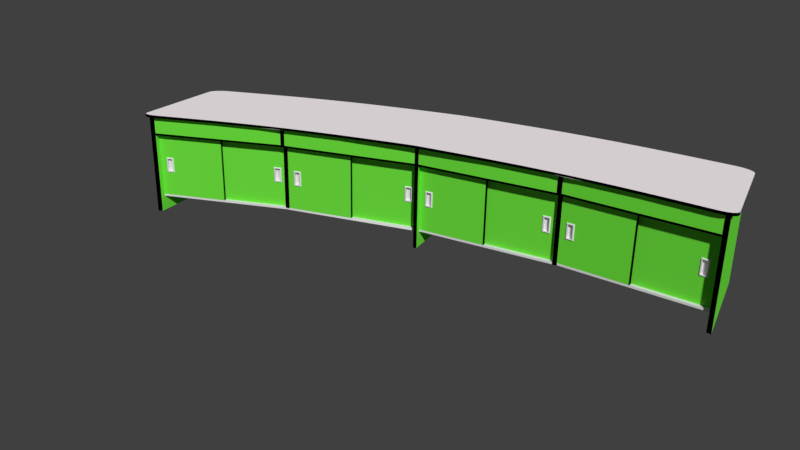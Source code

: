 # Source: GreenTAb.blend  (saved by Blender 2.79.0; exported with 4.5.12 LTS)
import bpy
from mathutils import Matrix  # noqa: F401  (used for matrix-valued properties, if any)

bpy.ops.wm.read_factory_settings(use_empty=True)
scene = bpy.context.scene
scene.name = 'Scene'

# ---- collections
col_collection_1 = bpy.data.collections.new('Collection 1'); scene.collection.children.link(col_collection_1)

# ---- materials (node trees are filled in below, after node groups)
mat_material_003 = bpy.data.materials.new('Material.003')
mat_material_003.alpha_threshold = 0.0
mat_material_003.diffuse_color = (0.0, 0.0, 0.0, 1.0)
mat_material_003.roughness = 0.5
mat_material_002 = bpy.data.materials.new('Material.002')
mat_material_002.alpha_threshold = 0.0
mat_material_002.diffuse_color = (0.1614, 0.8, 0.05073, 1.0)
mat_material_002.roughness = 0.5
mat_material_004 = bpy.data.materials.new('Material.004')
mat_material_004.alpha_threshold = 0.0
mat_material_004.diffuse_color = (1.0, 0.9335, 0.9626, 1.0)
mat_material_004.roughness = 0.5

# ---- material node trees

# ---- world
world_world = bpy.data.worlds.new('World'); scene.world = world_world
world_world.color = (0.05088, 0.05088, 0.05088)
world_world.use_sun_shadow = False
world_world.sun_shadow_jitter_overblur = 0.0
world_world.cycles.sampling_method = 'MANUAL'

# ---- cameras
cam_camera = bpy.data.cameras.new('Camera')
cam_camera.clip_end = 100.0
cam_camera.lens = 35.0
cam_camera.sensor_width = 32.0
cam_camera.sensor_height = 18.0
cam_camera.ortho_scale = 7.314
cam_camera.dof.focus_distance = 0.0

# ---- meshes
me_cube_012 = bpy.data.meshes.new('Cube.012')
me_cube_012.from_pydata([(-7.799, -1.5, 1.301), (-7.799, -1.5, 0.8333), (-8.028, -1.548, 1.301), (-8.028, -1.548, 0.8333), (-7.839, -1.508, 0.8333), (-7.988, -1.54, 0.8333), (-7.839, -1.508, 1.301), (-7.988, -1.54, 1.301), (-7.799, -1.5, 1.264), (-7.799, -1.5, 0.8703), (-8.028, -1.548, 1.264), (-8.028, -1.548, 0.8703), (-7.839, -1.508, 1.264), (-7.839, -1.508, 0.8703), (-7.988, -1.54, 1.264), (-7.988, -1.54, 0.8703), (-7.851, -1.451, 1.264), (-7.851, -1.451, 0.8703), (-8.0, -1.482, 1.264), (-8.0, -1.482, 0.8703), (-7.834, -1.534, 0.8703), (-7.983, -1.565, 0.8703), (-7.834, -1.534, 1.264), (-7.983, -1.565, 1.264), (-7.798, -1.508, 0.8703), (-7.812, -1.53, 0.8703), (-7.812, -1.53, 0.8513), (-7.798, -1.508, 0.8333), (-8.005, -1.57, 0.8703), (-8.026, -1.556, 0.8703), (-8.026, -1.556, 0.8333), (-8.005, -1.57, 0.8513), (-7.986, -1.548, 0.8333), (-7.983, -1.565, 0.8513), (-7.983, -1.565, 1.283), (-7.986, -1.548, 1.301), (-8.026, -1.556, 1.301), (-8.005, -1.57, 1.283), (-7.834, -1.534, 0.8513), (-7.837, -1.517, 0.8333), (-7.812, -1.53, 1.283), (-7.798, -1.508, 1.301), (-7.837, -1.517, 1.301), (-7.834, -1.534, 1.283), (-7.812, -1.53, 1.264), (-7.798, -1.508, 1.264), (-8.026, -1.556, 1.264), (-8.005, -1.57, 1.264), (-4.638, -0.7223, 1.301), (-4.638, -0.7223, 0.8333), (-4.409, -0.6743, 1.301), (-4.409, -0.6743, 0.8333), (-4.598, -0.7139, 0.8333), (-4.449, -0.6827, 0.8333), (-4.598, -0.7139, 1.301), (-4.449, -0.6827, 1.301), (-4.638, -0.7223, 1.264), (-4.638, -0.7223, 0.8703), (-4.409, -0.6743, 1.264), (-4.409, -0.6743, 0.8703), (-4.598, -0.7139, 1.264), (-4.598, -0.7139, 0.8703), (-4.449, -0.6827, 1.264), (-4.449, -0.6827, 0.8703), (-4.61, -0.6564, 1.264), (-4.61, -0.6564, 0.8703), (-4.461, -0.6252, 1.264), (-4.461, -0.6252, 0.8703), (-4.593, -0.7397, 0.8703), (-4.444, -0.7085, 0.8703), (-4.593, -0.7397, 1.264), (-4.444, -0.7085, 1.264), (-4.637, -0.7304, 0.8703), (-4.615, -0.7444, 0.8703), (-4.615, -0.7444, 0.8513), (-4.637, -0.7304, 0.8333), (-4.422, -0.7039, 0.8703), (-4.408, -0.6825, 0.8703), (-4.408, -0.6825, 0.8333), (-4.422, -0.7039, 0.8513), (-4.448, -0.6909, 0.8333), (-4.444, -0.7085, 0.8513), (-4.444, -0.7085, 1.283), (-4.448, -0.6909, 1.301), (-4.408, -0.6825, 1.301), (-4.422, -0.7039, 1.283), (-4.593, -0.7397, 0.8513), (-4.597, -0.7221, 0.8333), (-4.615, -0.7444, 1.283), (-4.637, -0.7304, 1.301), (-4.597, -0.7221, 1.301), (-4.593, -0.7397, 1.283), (-4.615, -0.7444, 1.264), (-4.637, -0.7304, 1.264), (-4.408, -0.6825, 1.264), (-4.422, -0.7039, 1.264), (4.634, -0.8282, 1.301), (4.634, -0.8282, 0.8333), (4.405, -0.7802, 1.301), (4.405, -0.7802, 0.8333), (4.594, -0.8198, 0.8333), (4.445, -0.7885, 0.8333), (4.594, -0.8198, 1.301), (4.445, -0.7885, 1.301), (4.634, -0.8282, 1.264), (4.634, -0.8282, 0.8703), (4.405, -0.7802, 1.264), (4.405, -0.7802, 0.8703), (4.594, -0.8198, 1.264), (4.594, -0.8198, 0.8703), (4.445, -0.7885, 1.264), (4.445, -0.7885, 0.8703), (4.606, -0.7622, 1.264), (4.606, -0.7622, 0.8703), (4.457, -0.731, 1.264), (4.457, -0.731, 0.8703), (4.588, -0.8456, 0.8703), (4.439, -0.8144, 0.8703), (4.588, -0.8456, 1.264), (4.439, -0.8144, 1.264), (4.632, -0.8363, 0.8703), (4.611, -0.8503, 0.8703), (4.611, -0.8503, 0.8513), (4.632, -0.8363, 0.8333), (4.417, -0.8097, 0.8703), (4.403, -0.7883, 0.8703), (4.403, -0.7883, 0.8333), (4.417, -0.8097, 0.8513), (4.443, -0.7967, 0.8333), (4.439, -0.8144, 0.8513), (4.439, -0.8144, 1.283), (4.443, -0.7967, 1.301), (4.403, -0.7883, 1.301), (4.417, -0.8097, 1.283), (4.588, -0.8456, 0.8513), (4.592, -0.8279, 0.8333), (4.611, -0.8503, 1.283), (4.632, -0.8363, 1.301), (4.592, -0.8279, 1.301), (4.588, -0.8456, 1.283), (4.611, -0.8503, 1.264), (4.632, -0.8363, 1.264), (4.403, -0.7883, 1.264), (4.417, -0.8097, 1.264), (7.841, -1.384, 1.301), (7.841, -1.384, 0.8333), (8.07, -1.432, 1.301), (8.07, -1.432, 0.8333), (7.881, -1.392, 0.8333), (8.03, -1.423, 0.8333), (7.881, -1.392, 1.301), (8.03, -1.423, 1.301), (7.841, -1.384, 1.264), (7.841, -1.384, 0.8703), (8.07, -1.432, 1.264), (8.07, -1.432, 0.8703), (7.881, -1.392, 1.264), (7.881, -1.392, 0.8703), (8.03, -1.423, 1.264), (8.03, -1.423, 0.8703), (7.893, -1.335, 1.264), (7.893, -1.335, 0.8703), (8.042, -1.366, 1.264), (8.042, -1.366, 0.8703), (7.876, -1.418, 0.8703), (8.025, -1.449, 0.8703), (7.876, -1.418, 1.264), (8.025, -1.449, 1.264), (7.839, -1.392, 0.8703), (7.853, -1.413, 0.8703), (7.853, -1.413, 0.8513), (7.839, -1.392, 0.8333), (8.047, -1.454, 0.8703), (8.068, -1.44, 0.8703), (8.068, -1.44, 0.8333), (8.047, -1.454, 0.8513), (8.028, -1.432, 0.8333), (8.025, -1.449, 0.8513), (8.025, -1.449, 1.283), (8.028, -1.432, 1.301), (8.068, -1.44, 1.301), (8.047, -1.454, 1.283), (7.876, -1.418, 0.8513), (7.879, -1.4, 0.8333), (7.853, -1.413, 1.283), (7.839, -1.392, 1.301), (7.879, -1.4, 1.301), (7.876, -1.418, 1.283), (7.853, -1.413, 1.264), (7.839, -1.392, 1.264), (8.068, -1.44, 1.264), (8.047, -1.454, 1.264), (0.4583, -0.4343, 1.301), (0.4583, -0.4343, 0.8333), (0.2253, -0.4141, 1.301), (0.2253, -0.4141, 0.8333), (0.4176, -0.4308, 0.8333), (0.266, -0.4177, 0.8333), (0.4176, -0.4308, 1.301), (0.266, -0.4177, 1.301), (0.4583, -0.4343, 1.264), (0.4583, -0.4343, 0.8703), (0.2253, -0.4141, 1.264), (0.2253, -0.4141, 0.8703), (0.4176, -0.4308, 1.264), (0.4176, -0.4308, 0.8703), (0.266, -0.4177, 1.264), (0.266, -0.4177, 0.8703), (0.4227, -0.3722, 1.264), (0.4227, -0.3722, 0.8703), (0.271, -0.3591, 1.264), (0.271, -0.3591, 0.8703), (0.4154, -0.457, 0.8703), (0.2637, -0.4439, 0.8703), (0.4154, -0.457, 1.264), (0.2637, -0.4439, 1.264), (0.4576, -0.4426, 0.8703), (0.438, -0.459, 0.8703), (0.438, -0.459, 0.8513), (0.4576, -0.4426, 0.8333), (0.241, -0.442, 0.8703), (0.2246, -0.4224, 0.8703), (0.2246, -0.4224, 0.8333), (0.241, -0.442, 0.8513), (0.2652, -0.4259, 0.8333), (0.2637, -0.4439, 0.8513), (0.2637, -0.4439, 1.283), (0.2653, -0.4259, 1.301), (0.2246, -0.4224, 1.301), (0.241, -0.442, 1.283), (0.4154, -0.457, 0.8513), (0.4169, -0.4391, 0.8333), (0.438, -0.459, 1.283), (0.4576, -0.4426, 1.301), (0.4169, -0.4391, 1.301), (0.4154, -0.457, 1.283), (0.438, -0.459, 1.264), (0.4576, -0.4426, 1.264), (0.2246, -0.4224, 1.264), (0.241, -0.442, 1.264), (3.709, -0.6006, 1.301), (3.709, -0.6006, 0.8333), (3.942, -0.6206, 1.301), (3.942, -0.6206, 0.8333), (3.75, -0.6041, 0.8333), (3.902, -0.6171, 0.8333), (3.75, -0.6041, 1.301), (3.902, -0.6171, 1.301), (3.709, -0.6006, 1.264), (3.709, -0.6006, 0.8703), (3.942, -0.6206, 1.264), (3.942, -0.6206, 0.8703), (3.75, -0.6041, 1.264), (3.75, -0.6041, 0.8703), (3.902, -0.6171, 1.264), (3.902, -0.6171, 0.8703), (3.755, -0.5455, 1.264), (3.755, -0.5455, 0.8703), (3.907, -0.5585, 1.264), (3.907, -0.5585, 0.8703), (3.748, -0.6303, 0.8703), (3.899, -0.6434, 0.8703), (3.748, -0.6303, 1.264), (3.899, -0.6434, 1.264), (3.708, -0.6089, 0.8703), (3.725, -0.6284, 0.8703), (3.725, -0.6284, 0.8513), (3.708, -0.6089, 0.8333), (3.922, -0.6453, 0.8703), (3.941, -0.6289, 0.8703), (3.941, -0.6289, 0.8333), (3.922, -0.6453, 0.8513), (3.901, -0.6254, 0.8333), (3.899, -0.6434, 0.8513), (3.899, -0.6434, 1.283), (3.901, -0.6254, 1.301), (3.941, -0.6289, 1.301), (3.922, -0.6453, 1.283), (3.748, -0.6303, 0.8513), (3.749, -0.6124, 0.8333), (3.725, -0.6284, 1.283), (3.708, -0.6089, 1.301), (3.749, -0.6124, 1.301), (3.748, -0.6303, 1.283), (3.725, -0.6284, 1.264), (3.708, -0.6089, 1.264), (3.941, -0.6289, 1.264), (3.922, -0.6453, 1.264), (-3.694, -0.7139, 1.301), (-3.694, -0.7139, 0.8333), (-3.927, -0.7339, 1.301), (-3.927, -0.7339, 0.8333), (-3.734, -0.7173, 0.8333), (-3.886, -0.7304, 0.8333), (-3.734, -0.7173, 1.301), (-3.886, -0.7304, 1.301), (-3.694, -0.7139, 1.264), (-3.694, -0.7139, 0.8703), (-3.927, -0.7339, 1.264), (-3.927, -0.7339, 0.8703), (-3.734, -0.7173, 1.264), (-3.734, -0.7173, 0.8703), (-3.886, -0.7304, 1.264), (-3.886, -0.7304, 0.8703), (-3.739, -0.6588, 1.264), (-3.739, -0.6588, 0.8703), (-3.891, -0.6718, 1.264), (-3.891, -0.6718, 0.8703), (-3.732, -0.7436, 0.8703), (-3.884, -0.7567, 0.8703), (-3.732, -0.7436, 1.264), (-3.884, -0.7567, 1.264), (-3.693, -0.7222, 0.8703), (-3.709, -0.7417, 0.8703), (-3.709, -0.7417, 0.8513), (-3.693, -0.7222, 0.8333), (-3.906, -0.7586, 0.8703), (-3.926, -0.7422, 0.8703), (-3.926, -0.7422, 0.8333), (-3.906, -0.7586, 0.8513), (-3.885, -0.7387, 0.8333), (-3.884, -0.7567, 0.8513), (-3.884, -0.7567, 1.283), (-3.885, -0.7387, 1.301), (-3.926, -0.7422, 1.301), (-3.906, -0.7586, 1.283), (-3.732, -0.7436, 0.8513), (-3.734, -0.7256, 0.8333), (-3.709, -0.7417, 1.283), (-3.693, -0.7222, 1.301), (-3.734, -0.7256, 1.301), (-3.732, -0.7436, 1.283), (-3.709, -0.7417, 1.264), (-3.693, -0.7222, 1.264), (-3.926, -0.7422, 1.264), (-3.906, -0.7586, 1.264), (-0.4622, -0.321, 1.301), (-0.4622, -0.321, 0.8333), (-0.2293, -0.3008, 1.301), (-0.2293, -0.3008, 0.8333), (-0.4216, -0.3175, 0.8333), (-0.2699, -0.3044, 0.8333), (-0.4216, -0.3175, 1.301), (-0.2699, -0.3044, 1.301), (-0.4622, -0.321, 1.264), (-0.4622, -0.321, 0.8703), (-0.2293, -0.3008, 1.264), (-0.2293, -0.3008, 0.8703), (-0.4216, -0.3175, 1.264), (-0.4216, -0.3175, 0.8703), (-0.2699, -0.3044, 1.264), (-0.2699, -0.3044, 0.8703), (-0.4266, -0.2589, 1.264), (-0.4266, -0.2589, 0.8703), (-0.275, -0.2458, 1.264), (-0.275, -0.2458, 0.8703), (-0.4193, -0.3438, 0.8703), (-0.2676, -0.3307, 0.8703), (-0.4193, -0.3438, 1.264), (-0.2676, -0.3307, 1.264), (-0.4615, -0.3293, 0.8703), (-0.442, -0.3457, 0.8703), (-0.442, -0.3457, 0.8513), (-0.4615, -0.3293, 0.8333), (-0.245, -0.3287, 0.8703), (-0.2286, -0.3091, 0.8703), (-0.2286, -0.3091, 0.8333), (-0.245, -0.3287, 0.8513), (-0.2692, -0.3127, 0.8333), (-0.2676, -0.3307, 0.8513), (-0.2676, -0.3307, 1.283), (-0.2692, -0.3127, 1.301), (-0.2286, -0.3091, 1.301), (-0.245, -0.3287, 1.283), (-0.4193, -0.3438, 0.8513), (-0.4209, -0.3258, 0.8333), (-0.442, -0.3457, 1.283), (-0.4615, -0.3293, 1.301), (-0.4209, -0.3258, 1.301), (-0.4193, -0.3438, 1.283), (-0.442, -0.3457, 1.264), (-0.4615, -0.3293, 1.264), (-0.2286, -0.3091, 1.264), (-0.245, -0.3287, 1.264)], [], [(33, 21, 28, 31), (13, 15, 21, 20), (22, 43, 34, 23), (25, 44, 22, 20), (12, 14, 18, 16), (44, 40, 43, 22), (15, 14, 23, 21), (21, 23, 47, 28), (38, 20, 21, 33), (17, 16, 18, 19), (14, 15, 19, 18), (13, 12, 16, 17), (15, 13, 17, 19), (6, 7, 35, 42), (2, 10, 46, 36), (7, 2, 36, 35), (9, 8, 45, 24), (4, 1, 27, 39), (3, 5, 32, 30), (11, 3, 30, 29), (14, 12, 22, 23), (5, 4, 39, 32), (0, 6, 42, 41), (23, 34, 37, 47), (1, 9, 24, 27), (10, 11, 29, 46), (12, 13, 20, 22), (8, 0, 41, 45), (25, 26, 27, 24), (29, 30, 31, 28), (33, 31, 30, 32), (35, 36, 37, 34), (26, 38, 39, 27), (38, 33, 32, 39), (41, 42, 43, 40), (42, 35, 34, 43), (40, 44, 45, 41), (44, 25, 24, 45), (36, 46, 47, 37), (46, 29, 28, 47), (26, 25, 20, 38), (81, 79, 76, 69), (61, 68, 69, 63), (70, 71, 82, 91), (73, 68, 70, 92), (60, 64, 66, 62), (92, 70, 91, 88), (63, 69, 71, 62), (69, 76, 95, 71), (86, 81, 69, 68), (65, 67, 66, 64), (62, 66, 67, 63), (61, 65, 64, 60), (63, 67, 65, 61), (54, 90, 83, 55), (50, 84, 94, 58), (55, 83, 84, 50), (57, 72, 93, 56), (52, 87, 75, 49), (51, 78, 80, 53), (59, 77, 78, 51), (62, 71, 70, 60), (53, 80, 87, 52), (48, 89, 90, 54), (71, 95, 85, 82), (49, 75, 72, 57), (58, 94, 77, 59), (60, 70, 68, 61), (56, 93, 89, 48), (73, 72, 75, 74), (77, 76, 79, 78), (81, 80, 78, 79), (83, 82, 85, 84), (74, 75, 87, 86), (86, 87, 80, 81), (89, 88, 91, 90), (90, 91, 82, 83), (88, 89, 93, 92), (92, 93, 72, 73), (84, 85, 95, 94), (94, 95, 76, 77), (74, 86, 68, 73), (129, 117, 124, 127), (109, 111, 117, 116), (118, 139, 130, 119), (121, 140, 118, 116), (108, 110, 114, 112), (140, 136, 139, 118), (111, 110, 119, 117), (117, 119, 143, 124), (134, 116, 117, 129), (113, 112, 114, 115), (110, 111, 115, 114), (109, 108, 112, 113), (111, 109, 113, 115), (102, 103, 131, 138), (98, 106, 142, 132), (103, 98, 132, 131), (105, 104, 141, 120), (100, 97, 123, 135), (99, 101, 128, 126), (107, 99, 126, 125), (110, 108, 118, 119), (101, 100, 135, 128), (96, 102, 138, 137), (119, 130, 133, 143), (97, 105, 120, 123), (106, 107, 125, 142), (108, 109, 116, 118), (104, 96, 137, 141), (121, 122, 123, 120), (125, 126, 127, 124), (129, 127, 126, 128), (131, 132, 133, 130), (122, 134, 135, 123), (134, 129, 128, 135), (137, 138, 139, 136), (138, 131, 130, 139), (136, 140, 141, 137), (140, 121, 120, 141), (132, 142, 143, 133), (142, 125, 124, 143), (122, 121, 116, 134), (177, 175, 172, 165), (157, 164, 165, 159), (166, 167, 178, 187), (169, 164, 166, 188), (156, 160, 162, 158), (188, 166, 187, 184), (159, 165, 167, 158), (165, 172, 191, 167), (182, 177, 165, 164), (161, 163, 162, 160), (158, 162, 163, 159), (157, 161, 160, 156), (159, 163, 161, 157), (150, 186, 179, 151), (146, 180, 190, 154), (151, 179, 180, 146), (153, 168, 189, 152), (148, 183, 171, 145), (147, 174, 176, 149), (155, 173, 174, 147), (158, 167, 166, 156), (149, 176, 183, 148), (144, 185, 186, 150), (167, 191, 181, 178), (145, 171, 168, 153), (154, 190, 173, 155), (156, 166, 164, 157), (152, 189, 185, 144), (169, 168, 171, 170), (173, 172, 175, 174), (177, 176, 174, 175), (179, 178, 181, 180), (170, 171, 183, 182), (182, 183, 176, 177), (185, 184, 187, 186), (186, 187, 178, 179), (184, 185, 189, 188), (188, 189, 168, 169), (180, 181, 191, 190), (190, 191, 172, 173), (170, 182, 164, 169), (225, 213, 220, 223), (205, 207, 213, 212), (214, 235, 226, 215), (217, 236, 214, 212), (204, 206, 210, 208), (236, 232, 235, 214), (207, 206, 215, 213), (213, 215, 239, 220), (230, 212, 213, 225), (209, 208, 210, 211), (206, 207, 211, 210), (205, 204, 208, 209), (207, 205, 209, 211), (198, 199, 227, 234), (194, 202, 238, 228), (199, 194, 228, 227), (201, 200, 237, 216), (196, 193, 219, 231), (195, 197, 224, 222), (203, 195, 222, 221), (206, 204, 214, 215), (197, 196, 231, 224), (192, 198, 234, 233), (215, 226, 229, 239), (193, 201, 216, 219), (202, 203, 221, 238), (204, 205, 212, 214), (200, 192, 233, 237), (217, 218, 219, 216), (221, 222, 223, 220), (225, 223, 222, 224), (227, 228, 229, 226), (218, 230, 231, 219), (230, 225, 224, 231), (233, 234, 235, 232), (234, 227, 226, 235), (232, 236, 237, 233), (236, 217, 216, 237), (228, 238, 239, 229), (238, 221, 220, 239), (218, 217, 212, 230), (273, 271, 268, 261), (253, 260, 261, 255), (262, 263, 274, 283), (265, 260, 262, 284), (252, 256, 258, 254), (284, 262, 283, 280), (255, 261, 263, 254), (261, 268, 287, 263), (278, 273, 261, 260), (257, 259, 258, 256), (254, 258, 259, 255), (253, 257, 256, 252), (255, 259, 257, 253), (246, 282, 275, 247), (242, 276, 286, 250), (247, 275, 276, 242), (249, 264, 285, 248), (244, 279, 267, 241), (243, 270, 272, 245), (251, 269, 270, 243), (254, 263, 262, 252), (245, 272, 279, 244), (240, 281, 282, 246), (263, 287, 277, 274), (241, 267, 264, 249), (250, 286, 269, 251), (252, 262, 260, 253), (248, 285, 281, 240), (265, 264, 267, 266), (269, 268, 271, 270), (273, 272, 270, 271), (275, 274, 277, 276), (266, 267, 279, 278), (278, 279, 272, 273), (281, 280, 283, 282), (282, 283, 274, 275), (280, 281, 285, 284), (284, 285, 264, 265), (276, 277, 287, 286), (286, 287, 268, 269), (266, 278, 260, 265), (321, 309, 316, 319), (301, 303, 309, 308), (310, 331, 322, 311), (313, 332, 310, 308), (300, 302, 306, 304), (332, 328, 331, 310), (303, 302, 311, 309), (309, 311, 335, 316), (326, 308, 309, 321), (305, 304, 306, 307), (302, 303, 307, 306), (301, 300, 304, 305), (303, 301, 305, 307), (294, 295, 323, 330), (290, 298, 334, 324), (295, 290, 324, 323), (297, 296, 333, 312), (292, 289, 315, 327), (291, 293, 320, 318), (299, 291, 318, 317), (302, 300, 310, 311), (293, 292, 327, 320), (288, 294, 330, 329), (311, 322, 325, 335), (289, 297, 312, 315), (298, 299, 317, 334), (300, 301, 308, 310), (296, 288, 329, 333), (313, 314, 315, 312), (317, 318, 319, 316), (321, 319, 318, 320), (323, 324, 325, 322), (314, 326, 327, 315), (326, 321, 320, 327), (329, 330, 331, 328), (330, 323, 322, 331), (328, 332, 333, 329), (332, 313, 312, 333), (324, 334, 335, 325), (334, 317, 316, 335), (314, 313, 308, 326), (369, 367, 364, 357), (349, 356, 357, 351), (358, 359, 370, 379), (361, 356, 358, 380), (348, 352, 354, 350), (380, 358, 379, 376), (351, 357, 359, 350), (357, 364, 383, 359), (374, 369, 357, 356), (353, 355, 354, 352), (350, 354, 355, 351), (349, 353, 352, 348), (351, 355, 353, 349), (342, 378, 371, 343), (338, 372, 382, 346), (343, 371, 372, 338), (345, 360, 381, 344), (340, 375, 363, 337), (339, 366, 368, 341), (347, 365, 366, 339), (350, 359, 358, 348), (341, 368, 375, 340), (336, 377, 378, 342), (359, 383, 373, 370), (337, 363, 360, 345), (346, 382, 365, 347), (348, 358, 356, 349), (344, 381, 377, 336), (361, 360, 363, 362), (365, 364, 367, 366), (369, 368, 366, 367), (371, 370, 373, 372), (362, 363, 375, 374), (374, 375, 368, 369), (377, 376, 379, 378), (378, 379, 370, 371), (376, 377, 381, 380), (380, 381, 360, 361), (372, 373, 383, 382), (382, 383, 364, 365), (362, 374, 356, 361)])
me_cube_012.materials.append(None)
me_cube_012.use_remesh_preserve_volume = False
me_cube_012.use_remesh_preserve_attributes = False
me_cube_012.use_mirror_vertex_groups = False
me_cube_012.update()
me_cube_011 = bpy.data.meshes.new('Cube.011')
me_cube_011.from_pydata([(4.115, -0.75, 0.03135), (4.115, -0.75, 0.09341), (-4.231, -0.75, 0.09341), (-4.11, -0.75, 0.09341), (4.236, -0.75, 0.03135), (4.236, -0.75, 0.09341), (4.115, -0.75, 2.041), (-4.231, -0.75, 2.041), (-4.11, -0.75, 2.041), (4.236, -0.75, 2.041), (-8.201, -1.741, 0.0329), (-8.329, -1.776, 0.0329), (8.372, -1.771, 0.0329), (8.372, -1.771, 0.09496), (-8.329, -1.776, 0.09496), (-8.201, -1.741, 0.09496), (0.05588, -0.5567, 0.0329), (-0.04779, -0.5567, 0.0329), (0.05588, -0.5567, 0.09496), (-0.04781, -0.5567, 0.09496), (8.249, -1.737, 0.0329), (8.249, -1.737, 0.09496), (-8.201, -1.741, 2.042), (-8.329, -1.776, 2.042), (8.372, -1.771, 2.042), (8.372, -1.771, 2.621), (-8.329, -1.776, 2.621), (-8.201, -1.741, 2.621), (4.237, -0.9067, 2.042), (4.116, -0.9067, 2.042), (0.05588, -0.5567, 2.042), (-0.04781, -0.5567, 2.042), (-4.108, -0.9067, 2.042), (-4.229, -0.9067, 2.042), (4.237, -0.9067, 2.621), (4.116, -0.9067, 2.621), (0.05588, -0.5567, 2.621), (-0.04781, -0.5567, 2.621), (-4.108, -0.9067, 2.621), (-4.229, -0.9067, 2.621), (8.249, -1.737, 2.042), (8.249, -1.737, 2.621), (-8.201, -1.741, -0.4268), (-8.329, -1.776, -0.4268), (0.05588, -0.5567, -0.4268), (-0.04781, -0.5567, -0.4268), (8.372, -1.771, -0.4268), (8.249, -1.737, -0.4268), (8.372, -1.771, 2.095), (-8.329, -1.776, 2.095), (4.116, -0.9067, 2.095), (-0.04781, -0.5567, 2.095), (-4.229, -0.9067, 2.095), (-4.108, -0.9067, 2.095), (4.237, -0.9067, 2.095), (0.05588, -0.5567, 2.095), (-8.201, -1.741, 2.095), (8.249, -1.737, 2.095), (-6.23, -1.056, 0.09341), (-6.23, -1.056, 2.041), (-6.207, -1.167, 0.09341), (-6.207, -1.167, 2.041), (-6.23, -1.056, 1.301), (-6.23, -1.056, 0.8333), (-6.207, -1.167, 1.301), (-6.207, -1.167, 0.8333), (-6.23, -1.056, 1.264), (-6.23, -1.056, 0.8703), (-6.207, -1.167, 1.264), (-6.207, -1.167, 0.8703), (6.249, -1.051, 0.09341), (6.249, -1.051, 2.041), (6.226, -1.162, 0.09341), (6.226, -1.162, 2.041), (6.249, -1.051, 1.301), (6.249, -1.051, 0.8333), (6.226, -1.162, 1.301), (6.226, -1.162, 0.8333), (6.249, -1.051, 1.264), (6.249, -1.051, 0.8703), (6.226, -1.162, 1.264), (6.226, -1.162, 0.8703), (2.089, -0.4609, 0.09341), (2.089, -0.4609, 2.041), (2.079, -0.5742, 0.09341), (2.079, -0.5742, 2.041), (2.089, -0.4609, 1.301), (2.089, -0.4609, 0.8333), (2.079, -0.5742, 1.301), (2.079, -0.5742, 0.8333), (2.089, -0.4609, 1.264), (2.089, -0.4609, 0.8703), (2.079, -0.5742, 1.264), (2.079, -0.5742, 0.8703), (-2.083, -0.4609, 0.09341), (-2.083, -0.4609, 2.041), (-2.073, -0.5742, 0.09341), (-2.073, -0.5742, 2.041), (-2.083, -0.4609, 1.301), (-2.083, -0.4609, 0.8333), (-2.073, -0.5742, 1.301), (-2.073, -0.5742, 0.8333), (-2.083, -0.4609, 1.264), (-2.083, -0.4609, 0.8703), (-2.073, -0.5742, 1.264), (-2.073, -0.5742, 0.8703), (4.409, 2.432, 2.614), (-0.07584, 2.739, 2.613), (-6.264, 2.065, 2.614), (4.409, -1.078, 2.614), (-0.07584, -0.7518, 2.613), (-6.264, -1.448, 2.614), (4.409, 2.432, 2.69), (-0.07584, 2.739, 2.692), (-6.264, 2.065, 2.69), (4.409, -1.078, 2.69), (-0.07584, -0.7518, 2.692), (-6.264, -1.448, 2.69), (-4.37, 2.432, 2.614), (-4.37, -1.078, 2.614), (-4.37, 2.432, 2.69), (-4.37, -1.078, 2.69), (6.303, 2.065, 2.614), (6.303, -1.448, 2.614), (6.303, 2.065, 2.69), (6.303, -1.448, 2.69), (0.1145, 2.739, 2.613), (0.1145, -0.7518, 2.613), (0.1145, 2.739, 2.692), (0.1145, -0.7518, 2.692), (8.055, 1.696, 2.614), (8.055, -1.824, 2.614), (8.055, 1.696, 2.69), (8.055, -1.824, 2.69), (-8.046, 1.689, 2.614), (-8.046, -1.831, 2.614), (-8.046, 1.689, 2.69), (-8.046, -1.831, 2.69), (8.055, 1.696, 2.614), (8.534, 1.329, 2.614), (8.238, 1.631, 2.614), (8.394, 1.539, 2.614), (8.498, 1.433, 2.614), (8.534, -1.698, 2.614), (8.055, -1.824, 2.614), (8.498, -1.783, 2.614), (8.394, -1.837, 2.614), (8.238, -1.851, 2.614), (-8.046, -1.831, 2.614), (-8.495, -1.698, 2.614), (-8.218, -1.856, 2.614), (-8.364, -1.839, 2.614), (-8.461, -1.784, 2.614), (-8.495, 1.329, 2.614), (-8.046, 1.689, 2.614), (-8.461, 1.432, 2.614), (-8.364, 1.537, 2.614), (-8.218, 1.627, 2.614), (8.534, 1.329, 2.69), (8.055, 1.696, 2.69), (8.498, 1.433, 2.69), (8.394, 1.539, 2.69), (8.238, 1.631, 2.69), (8.055, -1.824, 2.69), (8.534, -1.698, 2.69), (8.238, -1.851, 2.69), (8.394, -1.837, 2.69), (8.498, -1.783, 2.69), (-8.495, -1.698, 2.69), (-8.046, -1.831, 2.69), (-8.461, -1.784, 2.69), (-8.364, -1.839, 2.69), (-8.218, -1.856, 2.69), (-8.046, 1.689, 2.69), (-8.495, 1.329, 2.69), (-8.218, 1.627, 2.69), (-8.364, 1.537, 2.69), (-8.461, 1.432, 2.69), (-2.221, 2.623, 2.614), (-2.221, -0.8812, 2.614), (-2.221, 2.623, 2.69), (-2.221, -0.8812, 2.69), (2.26, 2.623, 2.614), (2.26, -0.8812, 2.614), (2.26, 2.623, 2.69), (2.26, -0.8812, 2.69)], [], [(4, 5, 1, 0), (3, 8, 7, 2), (5, 9, 6, 1), (10, 15, 14, 11), (16, 18, 19, 17), (18, 30, 31, 19), (10, 11, 43, 42), (12, 13, 21, 20), (56, 27, 26, 49), (54, 34, 35, 50), (55, 36, 37, 51), (53, 38, 39, 52), (48, 25, 41, 57), (15, 22, 23, 14), (13, 24, 40, 21), (12, 20, 47, 46), (16, 17, 45, 44), (6, 9, 28, 29), (7, 8, 32, 33), (24, 48, 57, 40), (33, 52, 56, 22), (29, 50, 55, 30), (40, 57, 54, 28), (31, 51, 53, 32), (32, 53, 52, 33), (30, 55, 51, 31), (28, 54, 50, 29), (22, 56, 49, 23), (62, 59, 61, 64), (58, 63, 65, 60), (66, 62, 64, 68), (63, 67, 69, 65), (67, 66, 68, 69), (74, 71, 73, 76), (70, 75, 77, 72), (78, 74, 76, 80), (75, 79, 81, 77), (79, 78, 80, 81), (86, 83, 85, 88), (82, 87, 89, 84), (90, 86, 88, 92), (87, 91, 93, 89), (91, 90, 92, 93), (98, 95, 97, 100), (94, 99, 101, 96), (102, 98, 100, 104), (99, 103, 105, 101), (103, 102, 104, 105), (149, 168, 174, 153), (159, 138, 130, 132), (136, 134, 154, 173), (124, 122, 106, 112), (128, 126, 107, 113), (120, 118, 108, 114), (123, 125, 115, 109), (127, 129, 116, 110), (119, 121, 117, 111), (179, 181, 121, 119), (180, 178, 118, 120), (131, 133, 125, 123), (132, 130, 122, 124), (183, 185, 129, 127), (184, 182, 126, 128), (144, 163, 133, 131), (135, 137, 169, 148), (139, 158, 164, 143), (114, 108, 134, 136), (111, 117, 137, 135), (138, 159, 162, 140), (140, 162, 161, 141), (141, 161, 160, 142), (142, 160, 158, 139), (143, 164, 167, 145), (145, 167, 166, 146), (146, 166, 165, 147), (147, 165, 163, 144), (148, 169, 172, 150), (150, 172, 171, 151), (151, 171, 170, 152), (152, 170, 168, 149), (153, 174, 177, 155), (155, 177, 176, 156), (156, 176, 175, 157), (157, 175, 173, 154), (113, 107, 178, 180), (110, 116, 181, 179), (112, 106, 182, 184), (109, 115, 185, 183)])
_k = {(106, 122): 1.0, (107, 126): 1.0, (108, 118): 1.0, (109, 123): 1.0, (110, 127): 1.0, (111, 119): 1.0, (112, 124): 1.0, (113, 128): 1.0, (114, 120): 1.0, (115, 125): 1.0, (116, 129): 1.0, (117, 121): 1.0, (118, 178): 1.0, (119, 179): 1.0, (120, 180): 1.0, (121, 181): 1.0, (122, 130): 1.0, (123, 131): 1.0, (124, 132): 1.0, (125, 133): 1.0, (126, 182): 1.0, (127, 183): 1.0, (128, 184): 1.0, (129, 185): 1.0, (108, 134): 1.0, (111, 135): 1.0, (114, 136): 1.0, (117, 137): 1.0, (138, 140): 1.0, (159, 162): 1.0, (140, 141): 1.0, (161, 162): 1.0, (141, 142): 1.0, (160, 161): 1.0, (139, 142): 1.0, (158, 160): 1.0, (143, 145): 1.0, (164, 167): 1.0, (145, 146): 1.0, (166, 167): 1.0, (146, 147): 1.0, (165, 166): 1.0, (144, 147): 1.0, (163, 165): 1.0, (148, 150): 1.0, (169, 172): 1.0, (150, 151): 1.0, (171, 172): 1.0, (151, 152): 1.0, (170, 171): 1.0, (149, 152): 1.0, (168, 170): 1.0, (153, 155): 1.0, (174, 177): 1.0, (155, 156): 1.0, (176, 177): 1.0, (156, 157): 1.0, (175, 176): 1.0, (154, 157): 1.0, (173, 175): 1.0, (130, 138): 1.0, (139, 143): 1.0, (131, 144): 1.0, (158, 164): 1.0, (132, 159): 1.0, (133, 163): 1.0, (135, 148): 1.0, (137, 169): 1.0, (134, 154): 1.0, (149, 153): 1.0, (168, 174): 1.0, (136, 173): 1.0, (107, 178): 1.0, (110, 179): 1.0, (113, 180): 1.0, (116, 181): 1.0, (106, 182): 1.0, (109, 183): 1.0, (112, 184): 1.0, (115, 185): 1.0}
me_cube_011.attributes.new('crease_edge', 'FLOAT', 'EDGE').data.foreach_set('value', [_k.get((min(e.vertices), max(e.vertices)), 0.0) for e in me_cube_011.edges])
me_cube_011.materials.append(mat_material_003)
me_cube_011.use_remesh_preserve_volume = False
me_cube_011.use_remesh_preserve_attributes = False
me_cube_011.use_mirror_vertex_groups = False
me_cube_011.update()
me_cube_009 = bpy.data.meshes.new('Cube.009')
me_cube_009.from_pydata([(-8.225, -1.473, 0.09341), (-8.225, -1.473, 2.041), (-6.23, -1.056, 0.09341), (-6.23, -1.056, 2.041), (-6.207, -1.167, 0.09341), (-8.202, -1.584, 0.09341), (-6.207, -1.167, 2.041), (-8.202, -1.584, 2.041), (-7.823, -1.389, 0.09341), (-8.051, -1.437, 0.09341), (-7.823, -1.389, 2.041), (-8.051, -1.437, 2.041), (-7.799, -1.5, 0.09341), (-8.028, -1.548, 0.09341), (-7.799, -1.5, 2.041), (-8.028, -1.548, 2.041), (-8.225, -1.473, 1.301), (-8.225, -1.473, 0.8333), (-6.23, -1.056, 1.301), (-6.23, -1.056, 0.8333), (-8.202, -1.584, 1.301), (-8.202, -1.584, 0.8333), (-6.207, -1.167, 1.301), (-6.207, -1.167, 0.8333), (-7.799, -1.5, 1.301), (-7.799, -1.5, 0.8333), (-8.028, -1.548, 1.301), (-8.028, -1.548, 0.8333), (-7.823, -1.389, 0.8333), (-7.823, -1.389, 1.301), (-8.051, -1.437, 0.8333), (-8.051, -1.437, 1.301), (-7.862, -1.397, 0.09341), (-8.011, -1.428, 0.09341), (-7.862, -1.397, 2.041), (-8.011, -1.428, 2.041), (-7.839, -1.508, 0.09341), (-7.988, -1.54, 0.09341), (-7.839, -1.508, 2.041), (-7.988, -1.54, 2.041), (-8.011, -1.428, 0.8333), (-7.862, -1.397, 0.8333), (-8.011, -1.428, 1.301), (-7.862, -1.397, 1.301), (-7.839, -1.508, 0.8333), (-7.988, -1.54, 0.8333), (-7.839, -1.508, 1.301), (-7.988, -1.54, 1.301), (-8.225, -1.473, 1.264), (-8.225, -1.473, 0.8703), (-6.23, -1.056, 1.264), (-6.23, -1.056, 0.8703), (-8.202, -1.584, 1.264), (-8.202, -1.584, 0.8703), (-6.207, -1.167, 1.264), (-6.207, -1.167, 0.8703), (-7.799, -1.5, 1.264), (-7.799, -1.5, 0.8703), (-8.028, -1.548, 1.264), (-8.028, -1.548, 0.8703), (-7.823, -1.389, 0.8703), (-7.823, -1.389, 1.264), (-8.051, -1.437, 0.8703), (-8.051, -1.437, 1.264), (-7.862, -1.397, 0.8703), (-7.862, -1.397, 1.264), (-8.011, -1.428, 0.8703), (-8.011, -1.428, 1.264), (-4.259, -0.5267, 0.09341), (-4.259, -0.5267, 2.041), (-6.254, -0.9444, 0.09341), (-6.254, -0.9444, 2.041), (-6.23, -1.056, 0.09341), (-4.236, -0.638, 0.09341), (-6.23, -1.056, 2.041), (-4.236, -0.638, 2.041), (-4.662, -0.611, 0.09341), (-4.433, -0.563, 0.09341), (-4.662, -0.611, 2.041), (-4.433, -0.563, 2.041), (-4.638, -0.7223, 0.09341), (-4.409, -0.6743, 0.09341), (-4.638, -0.7223, 2.041), (-4.409, -0.6743, 2.041), (-4.259, -0.5267, 1.301), (-4.259, -0.5267, 0.8333), (-6.254, -0.9444, 1.301), (-6.254, -0.9444, 0.8333), (-4.236, -0.638, 1.301), (-4.236, -0.638, 0.8333), (-6.23, -1.056, 1.301), (-6.23, -1.056, 0.8333), (-4.638, -0.7223, 1.301), (-4.638, -0.7223, 0.8333), (-4.409, -0.6743, 1.301), (-4.409, -0.6743, 0.8333), (-4.662, -0.611, 0.8333), (-4.662, -0.611, 1.301), (-4.433, -0.563, 0.8333), (-4.433, -0.563, 1.301), (-4.622, -0.6026, 0.09341), (-4.473, -0.5714, 0.09341), (-4.622, -0.6026, 2.041), (-4.473, -0.5714, 2.041), (-4.598, -0.7139, 0.09341), (-4.449, -0.6827, 0.09341), (-4.598, -0.7139, 2.041), (-4.449, -0.6827, 2.041), (-4.473, -0.5714, 0.8333), (-4.622, -0.6026, 0.8333), (-4.473, -0.5714, 1.301), (-4.622, -0.6026, 1.301), (-4.598, -0.7139, 0.8333), (-4.449, -0.6827, 0.8333), (-4.598, -0.7139, 1.301), (-4.449, -0.6827, 1.301), (-4.259, -0.5267, 1.264), (-4.259, -0.5267, 0.8703), (-6.254, -0.9444, 1.264), (-6.254, -0.9444, 0.8703), (-4.236, -0.638, 1.264), (-4.236, -0.638, 0.8703), (-6.23, -1.056, 1.264), (-6.23, -1.056, 0.8703), (-4.638, -0.7223, 1.264), (-4.638, -0.7223, 0.8703), (-4.409, -0.6743, 1.264), (-4.409, -0.6743, 0.8703), (-4.662, -0.611, 0.8703), (-4.662, -0.611, 1.264), (-4.433, -0.563, 0.8703), (-4.433, -0.563, 1.264), (-4.622, -0.6026, 0.8703), (-4.622, -0.6026, 1.264), (-4.473, -0.5714, 0.8703), (-4.473, -0.5714, 1.264), (4.255, -0.6325, 0.09341), (4.255, -0.6325, 2.041), (6.249, -1.051, 0.09341), (6.249, -1.051, 2.041), (6.226, -1.162, 0.09341), (4.231, -0.7438, 0.09341), (6.226, -1.162, 2.041), (4.231, -0.7438, 2.041), (4.657, -0.7169, 0.09341), (4.428, -0.6689, 0.09341), (4.657, -0.7169, 2.041), (4.428, -0.6689, 2.041), (4.634, -0.8282, 0.09341), (4.405, -0.7802, 0.09341), (4.634, -0.8282, 2.041), (4.405, -0.7802, 2.041), (4.255, -0.6325, 1.301), (4.255, -0.6325, 0.8333), (6.249, -1.051, 1.301), (6.249, -1.051, 0.8333), (4.231, -0.7438, 1.301), (4.231, -0.7438, 0.8333), (6.226, -1.162, 1.301), (6.226, -1.162, 0.8333), (4.634, -0.8282, 1.301), (4.634, -0.8282, 0.8333), (4.405, -0.7802, 1.301), (4.405, -0.7802, 0.8333), (4.657, -0.7169, 0.8333), (4.657, -0.7169, 1.301), (4.428, -0.6689, 0.8333), (4.428, -0.6689, 1.301), (4.617, -0.7085, 0.09341), (4.468, -0.6773, 0.09341), (4.617, -0.7085, 2.041), (4.468, -0.6773, 2.041), (4.594, -0.8198, 0.09341), (4.445, -0.7885, 0.09341), (4.594, -0.8198, 2.041), (4.445, -0.7885, 2.041), (4.468, -0.6773, 0.8333), (4.617, -0.7085, 0.8333), (4.468, -0.6773, 1.301), (4.617, -0.7085, 1.301), (4.594, -0.8198, 0.8333), (4.445, -0.7885, 0.8333), (4.594, -0.8198, 1.301), (4.445, -0.7885, 1.301), (4.255, -0.6325, 1.264), (4.255, -0.6325, 0.8703), (6.249, -1.051, 1.264), (6.249, -1.051, 0.8703), (4.231, -0.7438, 1.264), (4.231, -0.7438, 0.8703), (6.226, -1.162, 1.264), (6.226, -1.162, 0.8703), (4.634, -0.8282, 1.264), (4.634, -0.8282, 0.8703), (4.405, -0.7802, 1.264), (4.405, -0.7802, 0.8703), (4.657, -0.7169, 0.8703), (4.657, -0.7169, 1.264), (4.428, -0.6689, 0.8703), (4.428, -0.6689, 1.264), (4.617, -0.7085, 0.8703), (4.617, -0.7085, 1.264), (4.468, -0.6773, 0.8703), (4.468, -0.6773, 1.264), (8.267, -1.357, 0.09341), (8.267, -1.357, 2.041), (6.272, -0.9392, 0.09341), (6.272, -0.9392, 2.041), (6.249, -1.051, 0.09341), (8.244, -1.468, 0.09341), (6.249, -1.051, 2.041), (8.244, -1.468, 2.041), (7.864, -1.273, 0.09341), (8.093, -1.321, 0.09341), (7.864, -1.273, 2.041), (8.093, -1.321, 2.041), (7.841, -1.384, 0.09341), (8.07, -1.432, 0.09341), (7.841, -1.384, 2.041), (8.07, -1.432, 2.041), (8.267, -1.357, 1.301), (8.267, -1.357, 0.8333), (6.272, -0.9392, 1.301), (6.272, -0.9392, 0.8333), (8.244, -1.468, 1.301), (8.244, -1.468, 0.8333), (6.249, -1.051, 1.301), (6.249, -1.051, 0.8333), (7.841, -1.384, 1.301), (7.841, -1.384, 0.8333), (8.07, -1.432, 1.301), (8.07, -1.432, 0.8333), (7.864, -1.273, 0.8333), (7.864, -1.273, 1.301), (8.093, -1.321, 0.8333), (8.093, -1.321, 1.301), (7.904, -1.281, 0.09341), (8.053, -1.312, 0.09341), (7.904, -1.281, 2.041), (8.053, -1.312, 2.041), (7.881, -1.392, 0.09341), (8.03, -1.423, 0.09341), (7.881, -1.392, 2.041), (8.03, -1.423, 2.041), (8.053, -1.312, 0.8333), (7.904, -1.281, 0.8333), (8.053, -1.312, 1.301), (7.904, -1.281, 1.301), (7.881, -1.392, 0.8333), (8.03, -1.423, 0.8333), (7.881, -1.392, 1.301), (8.03, -1.423, 1.301), (8.267, -1.357, 1.264), (8.267, -1.357, 0.8703), (6.272, -0.9392, 1.264), (6.272, -0.9392, 0.8703), (8.244, -1.468, 1.264), (8.244, -1.468, 0.8703), (6.249, -1.051, 1.264), (6.249, -1.051, 0.8703), (7.841, -1.384, 1.264), (7.841, -1.384, 0.8703), (8.07, -1.432, 1.264), (8.07, -1.432, 0.8703), (7.864, -1.273, 0.8703), (7.864, -1.273, 1.264), (8.093, -1.321, 0.8703), (8.093, -1.321, 1.264), (7.904, -1.281, 0.8703), (7.904, -1.281, 1.264), (8.053, -1.312, 0.8703), (8.053, -1.312, 1.264), (0.05842, -0.2856, 0.09341), (0.05843, -0.2856, 2.041), (2.089, -0.4609, 0.09341), (2.089, -0.4609, 2.041), (2.079, -0.5742, 0.09341), (0.04864, -0.3989, 0.09341), (2.079, -0.5742, 2.041), (0.04864, -0.3989, 2.041), (0.4681, -0.321, 0.09341), (0.2351, -0.3008, 0.09341), (0.4681, -0.321, 2.041), (0.2351, -0.3008, 2.041), (0.4583, -0.4343, 0.09341), (0.2253, -0.4141, 0.09341), (0.4583, -0.4343, 2.041), (0.2253, -0.4141, 2.041), (0.05843, -0.2856, 1.301), (0.05842, -0.2856, 0.8333), (2.089, -0.4609, 1.301), (2.089, -0.4609, 0.8333), (0.04864, -0.3989, 1.301), (0.04864, -0.3989, 0.8333), (2.079, -0.5742, 1.301), (2.079, -0.5742, 0.8333), (0.4583, -0.4343, 1.301), (0.4583, -0.4343, 0.8333), (0.2253, -0.4141, 1.301), (0.2253, -0.4141, 0.8333), (0.4681, -0.321, 0.8333), (0.4681, -0.321, 1.301), (0.2351, -0.3008, 0.8333), (0.2351, -0.3008, 1.301), (0.4274, -0.3175, 0.09341), (0.2757, -0.3044, 0.09341), (0.4274, -0.3175, 2.041), (0.2757, -0.3044, 2.041), (0.4176, -0.4308, 0.09341), (0.266, -0.4177, 0.09341), (0.4176, -0.4308, 2.041), (0.266, -0.4177, 2.041), (0.2757, -0.3044, 0.8333), (0.4274, -0.3175, 0.8333), (0.2757, -0.3044, 1.301), (0.4274, -0.3175, 1.301), (0.4176, -0.4308, 0.8333), (0.266, -0.4177, 0.8333), (0.4176, -0.4308, 1.301), (0.266, -0.4177, 1.301), (0.05842, -0.2856, 1.264), (0.05842, -0.2856, 0.8703), (2.089, -0.4609, 1.264), (2.089, -0.4609, 0.8703), (0.04864, -0.3989, 1.264), (0.04864, -0.3989, 0.8703), (2.079, -0.5742, 1.264), (2.079, -0.5742, 0.8703), (0.4583, -0.4343, 1.264), (0.4583, -0.4343, 0.8703), (0.2253, -0.4141, 1.264), (0.2253, -0.4141, 0.8703), (0.4681, -0.321, 0.8703), (0.4681, -0.321, 1.264), (0.2351, -0.3008, 0.8703), (0.2351, -0.3008, 1.264), (0.4274, -0.3175, 0.8703), (0.4274, -0.3175, 1.264), (0.2757, -0.3044, 0.8703), (0.2757, -0.3044, 1.264), (4.129, -0.5225, 0.09341), (4.129, -0.5225, 2.041), (2.098, -0.3476, 0.09341), (2.098, -0.3476, 2.041), (2.089, -0.4609, 0.09341), (4.119, -0.6358, 0.09341), (2.089, -0.4609, 2.041), (4.119, -0.6358, 2.041), (3.719, -0.4873, 0.09341), (3.952, -0.5073, 0.09341), (3.719, -0.4873, 2.041), (3.952, -0.5073, 2.041), (3.709, -0.6006, 0.09341), (3.942, -0.6206, 0.09341), (3.709, -0.6006, 2.041), (3.942, -0.6206, 2.041), (4.129, -0.5225, 1.301), (4.129, -0.5225, 0.8333), (2.098, -0.3476, 1.301), (2.098, -0.3476, 0.8333), (4.119, -0.6358, 1.301), (4.119, -0.6358, 0.8333), (2.089, -0.4609, 1.301), (2.089, -0.4609, 0.8333), (3.709, -0.6006, 1.301), (3.709, -0.6006, 0.8333), (3.942, -0.6206, 1.301), (3.942, -0.6206, 0.8333), (3.719, -0.4873, 0.8333), (3.719, -0.4873, 1.301), (3.952, -0.5073, 0.8333), (3.952, -0.5073, 1.301), (3.76, -0.4908, 0.09341), (3.911, -0.5038, 0.09341), (3.76, -0.4908, 2.041), (3.911, -0.5038, 2.041), (3.75, -0.6041, 0.09341), (3.902, -0.6171, 0.09341), (3.75, -0.6041, 2.041), (3.902, -0.6171, 2.041), (3.911, -0.5038, 0.8333), (3.76, -0.4908, 0.8333), (3.911, -0.5038, 1.301), (3.76, -0.4908, 1.301), (3.75, -0.6041, 0.8333), (3.902, -0.6171, 0.8333), (3.75, -0.6041, 1.301), (3.902, -0.6171, 1.301), (4.129, -0.5225, 1.264), (4.129, -0.5225, 0.8703), (2.098, -0.3476, 1.264), (2.098, -0.3476, 0.8703), (4.119, -0.6358, 1.264), (4.119, -0.6358, 0.8703), (2.089, -0.4609, 1.264), (2.089, -0.4609, 0.8703), (3.709, -0.6006, 1.264), (3.709, -0.6006, 0.8703), (3.942, -0.6206, 1.264), (3.942, -0.6206, 0.8703), (3.719, -0.4873, 0.8703), (3.719, -0.4873, 1.264), (3.952, -0.5073, 0.8703), (3.952, -0.5073, 1.264), (3.76, -0.4908, 0.8703), (3.76, -0.4908, 1.264), (3.911, -0.5038, 0.8703), (3.911, -0.5038, 1.264), (-4.113, -0.6358, 0.09341), (-4.113, -0.6358, 2.041), (-2.083, -0.4609, 0.09341), (-2.083, -0.4609, 2.041), (-2.073, -0.5742, 0.09341), (-4.103, -0.7491, 0.09341), (-2.073, -0.5742, 2.041), (-4.103, -0.7491, 2.041), (-3.703, -0.6006, 0.09341), (-3.936, -0.6206, 0.09341), (-3.703, -0.6006, 2.041), (-3.936, -0.6206, 2.041), (-3.694, -0.7139, 0.09341), (-3.927, -0.7339, 0.09341), (-3.694, -0.7139, 2.041), (-3.927, -0.7339, 2.041), (-4.113, -0.6358, 1.301), (-4.113, -0.6358, 0.8333), (-2.083, -0.4609, 1.301), (-2.083, -0.4609, 0.8333), (-4.103, -0.7491, 1.301), (-4.103, -0.7491, 0.8333), (-2.073, -0.5742, 1.301), (-2.073, -0.5742, 0.8333), (-3.694, -0.7139, 1.301), (-3.694, -0.7139, 0.8333), (-3.927, -0.7339, 1.301), (-3.927, -0.7339, 0.8333), (-3.703, -0.6006, 0.8333), (-3.703, -0.6006, 1.301), (-3.936, -0.6206, 0.8333), (-3.936, -0.6206, 1.301), (-3.744, -0.6041, 0.09341), (-3.896, -0.6171, 0.09341), (-3.744, -0.6041, 2.041), (-3.896, -0.6171, 2.041), (-3.734, -0.7173, 0.09341), (-3.886, -0.7304, 0.09341), (-3.734, -0.7173, 2.041), (-3.886, -0.7304, 2.041), (-3.896, -0.6171, 0.8333), (-3.744, -0.6041, 0.8333), (-3.896, -0.6171, 1.301), (-3.744, -0.6041, 1.301), (-3.734, -0.7173, 0.8333), (-3.886, -0.7304, 0.8333), (-3.734, -0.7173, 1.301), (-3.886, -0.7304, 1.301), (-4.113, -0.6358, 1.264), (-4.113, -0.6358, 0.8703), (-2.083, -0.4609, 1.264), (-2.083, -0.4609, 0.8703), (-4.103, -0.7491, 1.264), (-4.103, -0.7491, 0.8703), (-2.073, -0.5742, 1.264), (-2.073, -0.5742, 0.8703), (-3.694, -0.7139, 1.264), (-3.694, -0.7139, 0.8703), (-3.927, -0.7339, 1.264), (-3.927, -0.7339, 0.8703), (-3.703, -0.6006, 0.8703), (-3.703, -0.6006, 1.264), (-3.936, -0.6206, 0.8703), (-3.936, -0.6206, 1.264), (-3.744, -0.6041, 0.8703), (-3.744, -0.6041, 1.264), (-3.896, -0.6171, 0.8703), (-3.896, -0.6171, 1.264), (-0.06237, -0.1723, 0.09341), (-0.06237, -0.1723, 2.041), (-2.093, -0.3476, 0.09341), (-2.093, -0.3476, 2.041), (-2.083, -0.4609, 0.09341), (-0.05259, -0.2856, 0.09341), (-2.083, -0.4609, 2.041), (-0.05259, -0.2856, 2.041), (-0.472, -0.2077, 0.09341), (-0.239, -0.1876, 0.09341), (-0.472, -0.2077, 2.041), (-0.2391, -0.1876, 2.041), (-0.4622, -0.321, 0.09341), (-0.2293, -0.3008, 0.09341), (-0.4622, -0.321, 2.041), (-0.2293, -0.3008, 2.041), (-0.06237, -0.1723, 1.301), (-0.06237, -0.1723, 0.8333), (-2.093, -0.3476, 1.301), (-2.093, -0.3476, 0.8333), (-0.05259, -0.2856, 1.301), (-0.05259, -0.2856, 0.8333), (-2.083, -0.4609, 1.301), (-2.083, -0.4609, 0.8333), (-0.4622, -0.321, 1.301), (-0.4622, -0.321, 0.8333), (-0.2293, -0.3008, 1.301), (-0.2293, -0.3008, 0.8333), (-0.472, -0.2077, 0.8333), (-0.472, -0.2077, 1.301), (-0.2391, -0.1876, 0.8333), (-0.2391, -0.1876, 1.301), (-0.4314, -0.2042, 0.09341), (-0.2797, -0.1911, 0.09341), (-0.4314, -0.2042, 2.041), (-0.2797, -0.1911, 2.041), (-0.4216, -0.3175, 0.09341), (-0.2699, -0.3044, 0.09341), (-0.4216, -0.3175, 2.041), (-0.2699, -0.3044, 2.041), (-0.2797, -0.1911, 0.8333), (-0.4314, -0.2042, 0.8333), (-0.2797, -0.1911, 1.301), (-0.4314, -0.2042, 1.301), (-0.4216, -0.3175, 0.8333), (-0.2699, -0.3044, 0.8333), (-0.4216, -0.3175, 1.301), (-0.2699, -0.3044, 1.301), (-0.06237, -0.1723, 1.264), (-0.06237, -0.1723, 0.8703), (-2.093, -0.3476, 1.264), (-2.093, -0.3476, 0.8703), (-0.05259, -0.2856, 1.264), (-0.05259, -0.2856, 0.8703), (-2.083, -0.4609, 1.264), (-2.083, -0.4609, 0.8703), (-0.4622, -0.321, 1.264), (-0.4622, -0.321, 0.8703), (-0.2293, -0.3008, 1.264), (-0.2293, -0.3008, 0.8703), (-0.472, -0.2077, 0.8703), (-0.472, -0.2077, 1.264), (-0.2391, -0.1876, 0.8703), (-0.2391, -0.1876, 1.264), (-0.4314, -0.2042, 0.8703), (-0.4314, -0.2042, 1.264), (-0.2797, -0.1911, 0.8703), (-0.2797, -0.1911, 1.264), (8.371, 1.338, 0.03135), (8.371, -1.614, 0.03135), (-8.331, -1.619, 0.03135), (-8.331, 1.333, 0.03135), (8.371, 1.338, 0.09341), (8.371, -1.614, 0.09341), (-8.331, -1.619, 0.09341), (-8.331, 1.333, 0.09341), (4.115, 2.201, 0.03135), (-0.04932, 2.551, 0.03135), (-4.231, 2.201, 0.03135), (4.115, -0.75, 0.03135), (-0.0493, -0.4188, 0.03135), (-4.231, -0.75, 0.03135), (4.115, 2.201, 0.09341), (-0.04932, 2.551, 0.09341), (-4.231, 2.201, 0.09341), (-0.04933, -0.4, 0.09341), (-4.11, 2.201, 0.03135), (-4.11, -0.7499, 0.03135), (-4.11, 2.201, 0.09341), (-4.11, -0.75, 0.09341), (4.236, 2.201, 0.03135), (4.236, -0.75, 0.03135), (4.236, 2.201, 0.09341), (4.236, -0.75, 0.09341), (0.05437, 2.551, 0.03135), (0.05437, -0.4, 0.03135), (0.05437, 2.551, 0.09341), (0.05437, -0.4, 0.09341), (-8.202, 1.367, 0.03135), (-8.202, -1.584, 0.03135), (-8.202, 1.367, 0.09341), (-8.202, -1.584, 0.09341), (8.248, 1.371, 0.03135), (8.248, -1.581, 0.03135), (8.248, 1.371, 0.09341), (8.248, -1.581, 0.09341), (8.371, 1.338, 2.041), (8.371, -1.614, 2.041), (-8.331, -1.619, 2.041), (-8.331, 1.333, 2.041), (8.371, 1.338, 2.619), (8.371, -1.614, 2.619), (-8.331, -1.619, 2.619), (-8.331, 1.333, 2.619), (4.115, 2.201, 2.041), (-0.04932, 2.551, 2.041), (-4.231, 2.201, 2.041), (-0.04932, -0.4, 2.041), (4.115, 2.201, 2.619), (-0.04932, 2.551, 2.619), (-4.231, 2.201, 2.619), (4.115, -0.75, 2.619), (-0.04933, -0.4, 2.619), (-4.231, -0.75, 2.619), (-4.11, 2.201, 2.041), (-4.11, -0.75, 2.041), (-4.11, 2.201, 2.619), (-4.11, -0.75, 2.619), (4.236, 2.201, 2.041), (4.236, -0.75, 2.041), (4.236, 2.201, 2.619), (4.236, -0.75, 2.619), (0.05437, 2.551, 2.041), (0.05437, -0.4, 2.041), (0.05437, 2.551, 2.619), (0.05437, -0.4, 2.619), (-8.202, 1.367, 2.041), (-8.202, -1.584, 2.041), (-8.202, 1.367, 2.619), (-8.202, -1.584, 2.619), (8.248, 1.371, 2.041), (8.248, -1.581, 2.041), (8.248, 1.371, 2.619), (8.248, -1.581, 2.619), (8.371, 1.338, -0.4283), (8.371, -1.614, -0.4283), (-8.202, 1.367, -0.4283), (-8.331, 1.333, -0.4283), (-8.202, -1.584, -0.4283), (-8.331, -1.619, -0.4283), (0.05437, 2.551, -0.4283), (-0.04932, 2.551, -0.4283), (0.05437, -0.4, -0.4283), (-0.04932, -0.4, -0.4283), (8.248, 1.371, -0.4283), (8.248, -1.581, -0.4283), (4.115, 2.102, 0.09341), (0.05437, 2.452, 0.09341), (4.115, 2.102, 2.041), (0.05437, 2.452, 2.041), (-0.04932, 2.448, 0.09341), (-4.11, 2.098, 0.09341), (-0.04932, 2.448, 2.041), (-4.11, 2.098, 2.041), (-4.231, 2.092, 0.09341), (-8.202, 1.257, 0.09341), (-4.231, 2.092, 2.041), (-8.202, 1.257, 2.041), (4.236, 2.101, 0.09341), (8.248, 1.271, 0.09341), (4.236, 2.101, 2.041), (8.248, 1.271, 2.041), (-8.201, -1.741, 0.0329), (-8.329, -1.776, 0.0329), (8.372, -1.771, 0.0329), (8.372, -1.771, 0.09496), (-8.329, -1.776, 0.09496), (-8.201, -1.741, 0.09496), (0.05588, -0.5567, 0.0329), (-0.04779, -0.5567, 0.0329), (0.05588, -0.5567, 0.09496), (-0.04781, -0.5567, 0.09496), (8.249, -1.737, 0.0329), (8.249, -1.737, 0.09496), (-8.201, -1.741, 2.042), (-8.329, -1.776, 2.042), (8.372, -1.771, 2.042), (8.372, -1.771, 2.621), (-8.329, -1.776, 2.621), (-8.201, -1.741, 2.621), (0.05588, -0.5567, 2.042), (-0.04781, -0.5567, 2.042), (4.237, -0.9067, 2.621), (4.116, -0.9067, 2.621), (0.05588, -0.5567, 2.621), (-0.04781, -0.5567, 2.621), (-4.108, -0.9067, 2.621), (-4.229, -0.9067, 2.621), (8.249, -1.737, 2.042), (8.249, -1.737, 2.621), (-8.201, -1.741, -0.4268), (-8.329, -1.776, -0.4268), (0.05588, -0.5567, -0.4268), (-0.04781, -0.5567, -0.4268), (8.372, -1.771, -0.4268), (8.249, -1.737, -0.4268), (8.371, 1.338, 2.093), (8.371, -1.614, 2.093), (-8.331, -1.619, 2.093), (-8.331, 1.333, 2.093), (4.115, 2.201, 2.093), (-0.04932, 2.551, 2.093), (-4.231, 2.201, 2.093), (-4.11, 2.201, 2.093), (4.236, 2.201, 2.093), (0.05437, 2.551, 2.093), (-8.202, 1.367, 2.093), (8.248, 1.371, 2.093), (8.372, -1.771, 2.095), (-8.329, -1.776, 2.095), (4.116, -0.9067, 2.095), (-0.04781, -0.5567, 2.095), (-4.229, -0.9067, 2.095), (-4.108, -0.9067, 2.095), (4.237, -0.9067, 2.095), (0.05588, -0.5567, 2.095), (-8.201, -1.741, 2.095), (8.249, -1.737, 2.095)], [], [(31, 16, 1, 11), (26, 15, 7, 20), (17, 0, 5, 21), (8, 2, 4, 12), (11, 1, 7, 15), (3, 10, 14, 6), (35, 11, 15, 39), (0, 9, 13, 5), (32, 8, 12, 36), (22, 6, 14, 24), (47, 39, 15, 26), (18, 29, 10, 3), (42, 31, 11, 35), (33, 9, 30, 40), (67, 63, 31, 42), (2, 8, 28, 19), (50, 61, 29, 18), (37, 45, 27, 13), (4, 23, 25, 12), (54, 22, 24, 56), (1, 16, 20, 7), (49, 17, 21, 53), (13, 27, 21, 5), (58, 26, 20, 52), (9, 0, 17, 30), (63, 48, 16, 31), (12, 25, 44, 36), (36, 44, 45, 37), (61, 65, 43, 29), (65, 67, 42, 43), (8, 32, 41, 28), (32, 33, 40, 41), (29, 43, 34, 10), (43, 42, 35, 34), (24, 14, 38, 46), (46, 38, 39, 47), (9, 33, 37, 13), (33, 32, 36, 37), (10, 34, 38, 14), (34, 35, 39, 38), (41, 40, 66, 64), (64, 66, 67, 65), (28, 41, 64, 60), (60, 64, 65, 61), (30, 17, 49, 62), (62, 49, 48, 63), (27, 59, 53, 21), (59, 58, 52, 53), (16, 48, 52, 20), (48, 49, 53, 52), (23, 55, 57, 25), (55, 54, 56, 57), (19, 28, 60, 51), (51, 60, 61, 50), (40, 30, 62, 66), (66, 62, 63, 67), (99, 79, 69, 84), (94, 88, 75, 83), (85, 89, 73, 68), (76, 80, 72, 70), (79, 83, 75, 69), (86, 90, 74, 71), (71, 74, 82, 78), (103, 107, 83, 79), (68, 73, 81, 77), (100, 104, 80, 76), (90, 92, 82, 74), (115, 94, 83, 107), (86, 71, 78, 97), (110, 103, 79, 99), (101, 108, 98, 77), (135, 110, 99, 131), (70, 87, 96, 76), (118, 86, 97, 129), (105, 81, 95, 113), (72, 80, 93, 91), (122, 124, 92, 90), (70, 72, 91, 87), (118, 122, 90, 86), (69, 75, 88, 84), (117, 121, 89, 85), (81, 73, 89, 95), (126, 120, 88, 94), (77, 98, 85, 68), (131, 99, 84, 116), (80, 104, 112, 93), (104, 105, 113, 112), (129, 97, 111, 133), (133, 111, 110, 135), (76, 96, 109, 100), (100, 109, 108, 101), (97, 78, 102, 111), (111, 102, 103, 110), (92, 114, 106, 82), (114, 115, 107, 106), (77, 81, 105, 101), (101, 105, 104, 100), (78, 82, 106, 102), (102, 106, 107, 103), (109, 132, 134, 108), (132, 133, 135, 134), (96, 128, 132, 109), (128, 129, 133, 132), (98, 130, 117, 85), (130, 131, 116, 117), (95, 89, 121, 127), (127, 121, 120, 126), (84, 88, 120, 116), (116, 120, 121, 117), (87, 91, 123, 119), (119, 123, 122, 118), (91, 93, 125, 123), (123, 125, 124, 122), (87, 119, 128, 96), (119, 118, 129, 128), (108, 134, 130, 98), (134, 135, 131, 130), (167, 152, 137, 147), (162, 151, 143, 156), (153, 136, 141, 157), (144, 138, 140, 148), (147, 137, 143, 151), (139, 146, 150, 142), (171, 147, 151, 175), (136, 145, 149, 141), (168, 144, 148, 172), (158, 142, 150, 160), (183, 175, 151, 162), (154, 165, 146, 139), (178, 167, 147, 171), (169, 145, 166, 176), (203, 199, 167, 178), (138, 144, 164, 155), (186, 197, 165, 154), (173, 181, 163, 149), (140, 159, 161, 148), (190, 158, 160, 192), (137, 152, 156, 143), (185, 153, 157, 189), (149, 163, 157, 141), (194, 162, 156, 188), (145, 136, 153, 166), (199, 184, 152, 167), (148, 161, 180, 172), (172, 180, 181, 173), (197, 201, 179, 165), (201, 203, 178, 179), (144, 168, 177, 164), (168, 169, 176, 177), (165, 179, 170, 146), (179, 178, 171, 170), (160, 150, 174, 182), (182, 174, 175, 183), (145, 169, 173, 149), (169, 168, 172, 173), (146, 170, 174, 150), (170, 171, 175, 174), (177, 176, 202, 200), (200, 202, 203, 201), (164, 177, 200, 196), (196, 200, 201, 197), (166, 153, 185, 198), (198, 185, 184, 199), (163, 195, 189, 157), (195, 194, 188, 189), (152, 184, 188, 156), (184, 185, 189, 188), (159, 191, 193, 161), (191, 190, 192, 193), (155, 164, 196, 187), (187, 196, 197, 186), (176, 166, 198, 202), (202, 198, 199, 203), (235, 215, 205, 220), (230, 224, 211, 219), (221, 225, 209, 204), (212, 216, 208, 206), (215, 219, 211, 205), (222, 226, 210, 207), (207, 210, 218, 214), (239, 243, 219, 215), (204, 209, 217, 213), (236, 240, 216, 212), (226, 228, 218, 210), (251, 230, 219, 243), (222, 207, 214, 233), (246, 239, 215, 235), (237, 244, 234, 213), (271, 246, 235, 267), (206, 223, 232, 212), (254, 222, 233, 265), (241, 217, 231, 249), (208, 216, 229, 227), (258, 260, 228, 226), (206, 208, 227, 223), (254, 258, 226, 222), (205, 211, 224, 220), (253, 257, 225, 221), (217, 209, 225, 231), (262, 256, 224, 230), (213, 234, 221, 204), (267, 235, 220, 252), (216, 240, 248, 229), (240, 241, 249, 248), (265, 233, 247, 269), (269, 247, 246, 271), (212, 232, 245, 236), (236, 245, 244, 237), (233, 214, 238, 247), (247, 238, 239, 246), (228, 250, 242, 218), (250, 251, 243, 242), (213, 217, 241, 237), (237, 241, 240, 236), (214, 218, 242, 238), (238, 242, 243, 239), (245, 268, 270, 244), (268, 269, 271, 270), (232, 264, 268, 245), (264, 265, 269, 268), (234, 266, 253, 221), (266, 267, 252, 253), (231, 225, 257, 263), (263, 257, 256, 262), (220, 224, 256, 252), (252, 256, 257, 253), (223, 227, 259, 255), (255, 259, 258, 254), (227, 229, 261, 259), (259, 261, 260, 258), (223, 255, 264, 232), (255, 254, 265, 264), (244, 270, 266, 234), (270, 271, 267, 266), (303, 288, 273, 283), (298, 287, 279, 292), (289, 272, 277, 293), (280, 274, 276, 284), (283, 273, 279, 287), (275, 282, 286, 278), (307, 283, 287, 311), (272, 281, 285, 277), (304, 280, 284, 308), (294, 278, 286, 296), (319, 311, 287, 298), (290, 301, 282, 275), (314, 303, 283, 307), (305, 281, 302, 312), (339, 335, 303, 314), (274, 280, 300, 291), (322, 333, 301, 290), (309, 317, 299, 285), (276, 295, 297, 284), (326, 294, 296, 328), (273, 288, 292, 279), (321, 289, 293, 325), (285, 299, 293, 277), (330, 298, 292, 324), (281, 272, 289, 302), (335, 320, 288, 303), (284, 297, 316, 308), (308, 316, 317, 309), (333, 337, 315, 301), (337, 339, 314, 315), (280, 304, 313, 300), (304, 305, 312, 313), (301, 315, 306, 282), (315, 314, 307, 306), (296, 286, 310, 318), (318, 310, 311, 319), (281, 305, 309, 285), (305, 304, 308, 309), (282, 306, 310, 286), (306, 307, 311, 310), (313, 312, 338, 336), (336, 338, 339, 337), (300, 313, 336, 332), (332, 336, 337, 333), (302, 289, 321, 334), (334, 321, 320, 335), (299, 331, 325, 293), (331, 330, 324, 325), (288, 320, 324, 292), (320, 321, 325, 324), (295, 327, 329, 297), (327, 326, 328, 329), (291, 300, 332, 323), (323, 332, 333, 322), (312, 302, 334, 338), (338, 334, 335, 339), (371, 351, 341, 356), (366, 360, 347, 355), (357, 361, 345, 340), (348, 352, 344, 342), (351, 355, 347, 341), (358, 362, 346, 343), (343, 346, 354, 350), (375, 379, 355, 351), (340, 345, 353, 349), (372, 376, 352, 348), (362, 364, 354, 346), (387, 366, 355, 379), (358, 343, 350, 369), (382, 375, 351, 371), (373, 380, 370, 349), (407, 382, 371, 403), (342, 359, 368, 348), (390, 358, 369, 401), (377, 353, 367, 385), (344, 352, 365, 363), (394, 396, 364, 362), (342, 344, 363, 359), (390, 394, 362, 358), (341, 347, 360, 356), (389, 393, 361, 357), (353, 345, 361, 367), (398, 392, 360, 366), (349, 370, 357, 340), (403, 371, 356, 388), (352, 376, 384, 365), (376, 377, 385, 384), (401, 369, 383, 405), (405, 383, 382, 407), (348, 368, 381, 372), (372, 381, 380, 373), (369, 350, 374, 383), (383, 374, 375, 382), (364, 386, 378, 354), (386, 387, 379, 378), (349, 353, 377, 373), (373, 377, 376, 372), (350, 354, 378, 374), (374, 378, 379, 375), (381, 404, 406, 380), (404, 405, 407, 406), (368, 400, 404, 381), (400, 401, 405, 404), (370, 402, 389, 357), (402, 403, 388, 389), (367, 361, 393, 399), (399, 393, 392, 398), (356, 360, 392, 388), (388, 392, 393, 389), (359, 363, 395, 391), (391, 395, 394, 390), (363, 365, 397, 395), (395, 397, 396, 394), (359, 391, 400, 368), (391, 390, 401, 400), (380, 406, 402, 370), (406, 407, 403, 402), (439, 424, 409, 419), (434, 423, 415, 428), (425, 408, 413, 429), (416, 410, 412, 420), (419, 409, 415, 423), (411, 418, 422, 414), (443, 419, 423, 447), (408, 417, 421, 413), (440, 416, 420, 444), (430, 414, 422, 432), (455, 447, 423, 434), (426, 437, 418, 411), (450, 439, 419, 443), (441, 417, 438, 448), (475, 471, 439, 450), (410, 416, 436, 427), (458, 469, 437, 426), (445, 453, 435, 421), (412, 431, 433, 420), (462, 430, 432, 464), (409, 424, 428, 415), (457, 425, 429, 461), (421, 435, 429, 413), (466, 434, 428, 460), (417, 408, 425, 438), (471, 456, 424, 439), (420, 433, 452, 444), (444, 452, 453, 445), (469, 473, 451, 437), (473, 475, 450, 451), (416, 440, 449, 436), (440, 441, 448, 449), (437, 451, 442, 418), (451, 450, 443, 442), (432, 422, 446, 454), (454, 446, 447, 455), (417, 441, 445, 421), (441, 440, 444, 445), (418, 442, 446, 422), (442, 443, 447, 446), (449, 448, 474, 472), (472, 474, 475, 473), (436, 449, 472, 468), (468, 472, 473, 469), (438, 425, 457, 470), (470, 457, 456, 471), (435, 467, 461, 429), (467, 466, 460, 461), (424, 456, 460, 428), (456, 457, 461, 460), (431, 463, 465, 433), (463, 462, 464, 465), (427, 436, 468, 459), (459, 468, 469, 458), (448, 438, 470, 474), (474, 470, 471, 475), (507, 487, 477, 492), (502, 496, 483, 491), (493, 497, 481, 476), (484, 488, 480, 478), (487, 491, 483, 477), (494, 498, 482, 479), (479, 482, 490, 486), (511, 515, 491, 487), (476, 481, 489, 485), (508, 512, 488, 484), (498, 500, 490, 482), (523, 502, 491, 515), (494, 479, 486, 505), (518, 511, 487, 507), (509, 516, 506, 485), (543, 518, 507, 539), (478, 495, 504, 484), (526, 494, 505, 537), (513, 489, 503, 521), (480, 488, 501, 499), (530, 532, 500, 498), (478, 480, 499, 495), (526, 530, 498, 494), (477, 483, 496, 492), (525, 529, 497, 493), (489, 481, 497, 503), (534, 528, 496, 502), (485, 506, 493, 476), (539, 507, 492, 524), (488, 512, 520, 501), (512, 513, 521, 520), (537, 505, 519, 541), (541, 519, 518, 543), (484, 504, 517, 508), (508, 517, 516, 509), (505, 486, 510, 519), (519, 510, 511, 518), (500, 522, 514, 490), (522, 523, 515, 514), (485, 489, 513, 509), (509, 513, 512, 508), (486, 490, 514, 510), (510, 514, 515, 511), (517, 540, 542, 516), (540, 541, 543, 542), (504, 536, 540, 517), (536, 537, 541, 540), (506, 538, 525, 493), (538, 539, 524, 525), (503, 497, 529, 535), (535, 529, 528, 534), (492, 496, 528, 524), (524, 528, 529, 525), (495, 499, 531, 527), (527, 531, 530, 526), (499, 501, 533, 531), (531, 533, 532, 530), (495, 527, 536, 504), (527, 526, 537, 536), (516, 542, 538, 506), (542, 543, 539, 538), (578, 544, 620, 630), (544, 548, 549, 545), (581, 579, 658, 659), (546, 550, 551, 547), (576, 574, 547, 551), (568, 566, 552, 558), (572, 570, 553, 559), (564, 562, 554, 560), (587, 619, 675, 663), (559, 591, 608, 572), (615, 588, 664, 665), (566, 567, 555, 552), (573, 609, 666, 656), (562, 563, 557, 554), (553, 556, 563, 562), (559, 553, 562, 564), (578, 579, 567, 566), (580, 578, 566, 568), (552, 555, 571, 570), (558, 552, 570, 572), (560, 554, 574, 576), (554, 557, 575, 574), (548, 544, 578, 580), (597, 611, 670, 669), (633, 635, 609, 573), (553, 570, 626, 627), (614, 589, 588, 615), (682, 586, 587, 683), (603, 599, 673, 672), (684, 588, 589, 685), (692, 612, 585, 685), (690, 604, 590, 686), (691, 608, 591, 687), (689, 600, 592, 688), (625, 624, 676, 677), (598, 603, 672, 671), (624, 575, 648, 676), (606, 594, 597, 607), (610, 595, 598, 611), (602, 596, 599, 603), (560, 592, 600, 564), (595, 602, 603, 598), (571, 573, 656, 654), (687, 591, 600, 689), (618, 606, 607, 619), (611, 598, 671, 670), (693, 616, 604, 690), (594, 610, 611, 597), (545, 549, 651, 650), (686, 590, 608, 691), (688, 592, 612, 692), (546, 625, 677, 649), (596, 614, 615, 599), (682, 582, 616, 693), (586, 618, 619, 587), (637, 639, 601, 565), (641, 643, 613, 577), (607, 597, 669, 668), (550, 584, 585, 551), (551, 585, 612, 576), (644, 646, 605, 569), (558, 590, 604, 568), (580, 616, 582, 548), (548, 582, 583, 549), (622, 624, 625, 623), (626, 628, 629, 627), (620, 621, 631, 630), (556, 553, 627, 629), (544, 545, 621, 620), (579, 578, 630, 631), (684, 584, 661, 695), (547, 574, 622, 623), (570, 571, 628, 626), (546, 547, 623, 625), (574, 575, 624, 622), (561, 556, 655, 657), (572, 608, 590, 558), (632, 634, 635, 633), (564, 600, 591, 559), (561, 593, 638, 636), (637, 636, 638, 639), (576, 612, 592, 560), (641, 640, 642, 643), (581, 617, 647, 645), (645, 647, 646, 644), (568, 604, 616, 580), (697, 671, 672, 699), (703, 675, 668, 700), (696, 669, 670, 701), (698, 673, 665, 702), (550, 546, 649, 652), (593, 561, 657, 667), (556, 629, 679, 655), (629, 628, 678, 679), (621, 545, 650, 680), (579, 631, 681, 658), (577, 613, 660, 653), (575, 577, 653, 648), (619, 607, 668, 675), (584, 550, 652, 661), (599, 615, 665, 673), (549, 583, 662, 651), (628, 571, 654, 678), (683, 587, 663, 694), (631, 621, 680, 681), (617, 581, 659, 674), (583, 683, 694, 662), (588, 684, 695, 664), (586, 682, 693, 618), (596, 688, 692, 614), (594, 686, 691, 610), (618, 693, 690, 606), (595, 687, 689, 602), (602, 689, 688, 596), (610, 691, 687, 595), (606, 690, 686, 594), (614, 692, 685, 589), (584, 684, 685, 585), (582, 682, 683, 583)])
me_cube_009.materials.append(mat_material_002)
me_cube_009.use_remesh_preserve_volume = False
me_cube_009.use_remesh_preserve_attributes = False
me_cube_009.use_mirror_vertex_groups = False
me_cube_009.update()
me_cube_001 = bpy.data.meshes.new('Cube.001')
me_cube_001.from_pydata([(0.5329, 1.872, -1.0), (-0.01052, 2.111, -1.037), (-0.7604, 1.587, -1.0), (0.5329, -0.8359, -1.0), (-0.01052, -0.583, -1.037), (-0.7604, -1.123, -1.0), (0.5329, 1.846, 1.0), (-0.01052, 2.099, 1.037), (-0.7604, 1.587, 1.0), (0.5329, -0.8624, 1.0), (-0.01052, -0.594, 1.037), (-0.7604, -1.123, 1.0), (-0.5309, 1.872, -1.0), (-0.5309, -0.8359, -1.0), (-0.5309, 1.846, 1.0), (-0.5309, -0.8624, 1.0), (0.7625, 1.587, -1.0), (0.7625, -1.123, -1.0), (0.7625, 1.587, 1.0), (0.7625, -1.123, 1.0), (0.01255, 2.111, -1.037), (0.01255, -0.583, -1.037), (0.01255, 2.099, 1.037), (0.01255, -0.594, 1.037), (0.9748, 1.302, -1.0), (0.9748, -1.415, -1.0), (0.9748, 1.302, 1.0), (0.9748, -1.415, 1.0), (-0.9763, 1.296, -1.0), (-0.9763, -1.42, -1.0), (-0.9763, 1.296, 1.0), (-0.9763, -1.42, 1.0), (0.9748, 1.302, -1.0), (1.033, 1.017, -1.0), (0.997, 1.251, -1.0), (1.016, 1.179, -1.0), (1.028, 1.097, -1.0), (1.033, -1.317, -1.0), (0.9748, -1.415, -1.0), (1.028, -1.383, -1.0), (1.016, -1.425, -1.0), (0.997, -1.436, -1.0), (-0.9763, -1.42, -1.0), (-1.031, -1.317, -1.0), (-0.9972, -1.439, -1.0), (-1.015, -1.426, -1.0), (-1.027, -1.383, -1.0), (-1.031, 1.017, -1.0), (-0.9763, 1.296, -1.0), (-1.027, 1.097, -1.0), (-1.015, 1.178, -1.0), (-0.9972, 1.248, -1.0), (1.033, 1.017, 1.0), (0.9748, 1.302, 1.0), (1.028, 1.097, 1.0), (1.016, 1.179, 1.0), (0.997, 1.251, 1.0), (0.9748, -1.415, 1.0), (1.033, -1.317, 1.0), (0.997, -1.436, 1.0), (1.016, -1.425, 1.0), (1.028, -1.383, 1.0), (-1.031, -1.317, 1.0), (-0.9763, -1.42, 1.0), (-1.027, -1.383, 1.0), (-1.015, -1.426, 1.0), (-0.9972, -1.439, 1.0), (-0.9763, 1.296, 1.0), (-1.031, 1.017, 1.0), (-0.9972, 1.248, 1.0), (-1.015, 1.178, 1.0), (-1.027, 1.097, 1.0), (-0.2705, 2.021, -1.0), (-0.2705, -0.6834, -1.0), (-0.2705, 2.021, 1.0), (-0.2705, -0.6834, 1.0), (0.2725, 2.021, -1.0), (0.2725, -0.6834, -1.0), (0.2725, 2.021, 1.0), (0.2725, -0.6834, 1.0), (0.4973, -0.5816, -68.94), (-0.007301, -0.3248, -68.94), (-0.514, -0.5816, -68.94), (0.4973, -0.5816, -67.31), (-0.007305, -0.3102, -67.31), (-0.514, -0.5816, -67.31), (-0.4994, -0.5816, -68.94), (-0.4994, -0.5816, -67.31), (0.512, -0.5816, -68.94), (0.512, -0.5816, -67.31), (0.005262, -0.3102, -68.94), (0.005261, -0.3102, -67.31), (-0.9953, -1.229, -68.94), (-0.9953, -1.229, -67.31), (0.9982, -1.226, -68.94), (0.9982, -1.226, -67.31), (0.4973, -0.5816, -16.08), (-0.007304, -0.3102, -16.08), (-0.514, -0.5816, -16.08), (-0.4994, -0.5816, -16.08), (0.512, -0.5816, -16.08), (0.005262, -0.3102, -16.08), (-0.9953, -1.229, -16.08), (0.9982, -1.226, -16.08), (0.4973, 1.713, -67.31), (0.005262, 1.985, -67.31), (0.4973, 1.713, -16.08), (0.005262, 1.985, -16.08), (-0.007304, 1.982, -67.31), (-0.4994, 1.711, -67.31), (-0.007304, 1.982, -16.08), (-0.4994, 1.711, -16.08), (-0.514, 1.706, -67.31), (-0.9953, 1.059, -67.31), (-0.514, 1.706, -16.08), (-0.9953, 1.059, -16.08), (0.512, 1.713, -67.31), (0.9982, 1.069, -67.31), (0.512, 1.713, -16.08), (0.9982, 1.069, -16.08), (-0.9951, -1.35, -16.04), (0.5122, -0.7032, -16.04), (0.4975, -0.7032, -16.04), (0.005445, -0.4317, -16.04), (-0.007121, -0.4317, -16.04), (-0.4992, -0.7032, -16.04), (-0.5138, -0.7032, -16.04), (0.9984, -1.347, -16.04)], [], [(28, 29, 42, 44, 45, 46, 43, 47, 49, 50, 51, 48), (52, 54, 55, 56, 53, 26, 27, 57, 59, 60, 61, 58), (18, 6, 9, 19), (22, 7, 10, 23), (14, 8, 11, 15), (16, 17, 3, 0), (20, 21, 4, 1), (12, 13, 5, 2), (72, 73, 13, 12), (74, 14, 15, 75), (24, 25, 17, 16), (26, 18, 19, 27), (76, 77, 21, 20), (78, 22, 23, 79), (30, 67, 69, 70, 71, 68, 62, 64, 65, 66, 63, 31), (8, 30, 31, 11), (2, 5, 29, 28), (32, 34, 35, 36, 33, 37, 39, 40, 41, 38, 25, 24), (7, 74, 75, 10), (1, 4, 73, 72), (6, 78, 79, 9), (0, 3, 77, 76), (86, 87, 85, 82), (108, 109, 87, 84), (81, 84, 87, 86), (117, 116, 89, 95), (94, 95, 89, 88), (104, 105, 91, 83), (80, 83, 91, 90), (82, 85, 93, 92), (112, 113, 93, 85), (110, 97, 99, 111), (119, 103, 100, 118), (106, 96, 101, 107), (114, 98, 102, 115), (101, 96, 122, 123), (99, 97, 124, 125), (83, 96, 106, 104), (85, 98, 114, 112), (100, 103, 127, 121), (102, 98, 126, 120)])
me_cube_001.polygons.foreach_set('material_index', [0, 0, 0, 0, 0, 0, 0, 0, 0, 0, 0, 0, 0, 0, 0, 0, 0, 0, 0, 0, 0, 0, 1, 1, 1, 1, 1, 1, 1, 1, 1, 1, 1, 1, 1, 1, 1, 1, 1, 1, 1])
_k = {(0, 16): 1.0, (1, 20): 1.0, (2, 12): 1.0, (3, 17): 1.0, (4, 21): 1.0, (5, 13): 1.0, (6, 18): 1.0, (7, 22): 1.0, (8, 14): 1.0, (9, 19): 1.0, (10, 23): 1.0, (11, 15): 1.0, (12, 72): 1.0, (13, 73): 1.0, (14, 74): 1.0, (15, 75): 1.0, (16, 24): 1.0, (17, 25): 1.0, (18, 26): 1.0, (19, 27): 1.0, (20, 76): 1.0, (21, 77): 1.0, (22, 78): 1.0, (23, 79): 1.0, (2, 28): 1.0, (5, 29): 1.0, (8, 30): 1.0, (11, 31): 1.0, (32, 34): 1.0, (53, 56): 1.0, (34, 35): 1.0, (55, 56): 1.0, (35, 36): 1.0, (54, 55): 1.0, (33, 36): 1.0, (52, 54): 1.0, (37, 39): 1.0, (58, 61): 1.0, (39, 40): 1.0, (60, 61): 1.0, (40, 41): 1.0, (59, 60): 1.0, (38, 41): 1.0, (57, 59): 1.0, (42, 44): 1.0, (63, 66): 1.0, (44, 45): 1.0, (65, 66): 1.0, (45, 46): 1.0, (64, 65): 1.0, (43, 46): 1.0, (62, 64): 1.0, (47, 49): 1.0, (68, 71): 1.0, (49, 50): 1.0, (70, 71): 1.0, (50, 51): 1.0, (69, 70): 1.0, (48, 51): 1.0, (67, 69): 1.0, (24, 32): 1.0, (33, 37): 1.0, (25, 38): 1.0, (52, 58): 1.0, (26, 53): 1.0, (27, 57): 1.0, (29, 42): 1.0, (31, 63): 1.0, (28, 48): 1.0, (43, 47): 1.0, (62, 68): 1.0, (30, 67): 1.0, (1, 72): 1.0, (4, 73): 1.0, (7, 74): 1.0, (10, 75): 1.0, (0, 76): 1.0, (3, 77): 1.0, (6, 78): 1.0, (9, 79): 1.0, (82, 86): 1.0, (85, 87): 1.0, (80, 83): 1.0, (81, 84): 1.0, (82, 85): 1.0, (83, 104): 1.0, (84, 108): 1.0, (85, 112): 1.0, (81, 86): 1.0, (84, 87): 1.0, (87, 109): 1.0, (86, 87): 1.0, (88, 94): 1.0, (89, 95): 1.0, (89, 116): 1.0, (88, 89): 1.0, (80, 90): 1.0, (83, 91): 1.0, (91, 105): 1.0, (90, 91): 1.0, (82, 92): 1.0, (85, 93): 1.0, (92, 93): 1.0, (93, 113): 1.0, (94, 95): 1.0, (95, 117): 1.0, (101, 123): 1.0, (96, 122): 1.0, (97, 99): 1.0, (99, 125): 1.0, (100, 103): 1.0, (97, 124): 1.0, (96, 101): 1.0, (98, 102): 1.0, (85, 98): 1.0, (83, 96): 1.0, (96, 106): 1.0, (101, 107): 1.0, (104, 106): 1.0, (106, 107): 1.0, (104, 105): 1.0, (97, 110): 1.0, (99, 111): 1.0, (110, 111): 1.0, (108, 109): 1.0, (98, 114): 1.0, (102, 115): 1.0, (114, 115): 1.0, (112, 114): 1.0, (112, 113): 1.0, (100, 118): 1.0, (103, 119): 1.0, (118, 119): 1.0, (116, 117): 1.0, (124, 125): 1.0, (121, 127): 1.0, (122, 123): 1.0, (120, 126): 1.0, (103, 127): 1.0, (100, 121): 1.0, (98, 126): 1.0, (102, 120): 1.0}
me_cube_001.attributes.new('crease_edge', 'FLOAT', 'EDGE').data.foreach_set('value', [_k.get((min(e.vertices), max(e.vertices)), 0.0) for e in me_cube_001.edges])
me_cube_001.materials.append(mat_material_004)
me_cube_001.materials.append(None)
me_cube_001.use_remesh_preserve_volume = False
me_cube_001.use_remesh_preserve_attributes = False
me_cube_001.use_mirror_vertex_groups = False
me_cube_001.update()

# ---- objects
ob_gray_metal = bpy.data.objects.new('Gray-metal', me_cube_012)
ob_black = bpy.data.objects.new('black', me_cube_011)
ob_green_001 = bpy.data.objects.new('green.001', me_cube_009)
ob_desktop_white = bpy.data.objects.new('desktop-white', me_cube_001)
ob_camera = bpy.data.objects.new('Camera', cam_camera)

# ---- transforms, parenting, visibility, modifiers, constraints
ob_gray_metal.location = (0.0, 0.0, 0.0)
ob_gray_metal.lock_rotations_4d = False
ob_gray_metal.empty_display_type = 'ARROWS'
ob_gray_metal.lineart.crease_threshold = 0.0
ob_black.location = (0.0, -0.01795, 0.0)
ob_black.lock_rotations_4d = False
ob_black.empty_display_type = 'ARROWS'
ob_black.lineart.crease_threshold = 0.0
ob_green_001.location = (0.0, 0.0, 0.0)
ob_green_001.lock_rotations_4d = False
ob_green_001.empty_display_type = 'ARROWS'
ob_green_001.lineart.crease_threshold = 0.0
ob_desktop_white.location = (0.01095, 2.574e-08, 2.652)
ob_desktop_white.scale = (8.252, 1.289, 0.03802)
ob_desktop_white.lock_rotations_4d = False
ob_desktop_white.empty_display_type = 'ARROWS'
ob_desktop_white.lineart.crease_threshold = 0.0
_m = ob_desktop_white.modifiers.new('Subsurf', 'SUBSURF')
_m.uv_smooth = 'PRESERVE_CORNERS'
_m.quality = 2
_m.levels = 2
_m.show_only_control_edges = False
ob_camera.location = (9.737, -21.38, 9.762)
ob_camera.rotation_euler = (1.179, -0.01467, 0.4622)
ob_camera.lock_rotations_4d = False
ob_camera.empty_display_type = 'ARROWS'
ob_camera.color = (0.0, 0.0, 0.0, 0.0)
ob_camera.display_type = 'WIRE'
ob_camera.lineart.crease_threshold = 0.0

# ---- collection membership
col_collection_1.objects.link(ob_gray_metal)
col_collection_1.objects.link(ob_black)
col_collection_1.objects.link(ob_green_001)
col_collection_1.objects.link(ob_desktop_white)
col_collection_1.objects.link(ob_camera)

# ---- scene / render settings (as saved in the file)
scene.camera = ob_camera
scene.frame_start = 1; scene.frame_end = 250; scene.frame_set(7)
scene.render.engine = 'CYCLES'
scene.render.resolution_percentage = 50
scene.render.dither_intensity = 0.0
scene.cycles.use_denoising = False
scene.cycles.samples = 128
scene.cycles.sampling_pattern = 'TABULATED_SOBOL'
scene.cycles.use_adaptive_sampling = False
scene.cycles.use_light_tree = False
scene.cycles.blur_glossy = 0.0
scene.cycles.sample_clamp_indirect = 0.0
scene.view_settings.view_transform = 'Standard'
bpy.context.view_layer.update()

# ---- added for rendering (the .blend has no usable light): sun
light_auto_sun = bpy.data.lights.new('AutoSun', 'SUN')
light_auto_sun.energy = 3.0
light_auto_sun.angle = 0.0523599
ob_auto_sun = bpy.data.objects.new('AutoSun', light_auto_sun)
scene.collection.objects.link(ob_auto_sun)
ob_auto_sun.rotation_euler = (0.872665, 0.174533, 0.523599)
bpy.context.view_layer.update()
